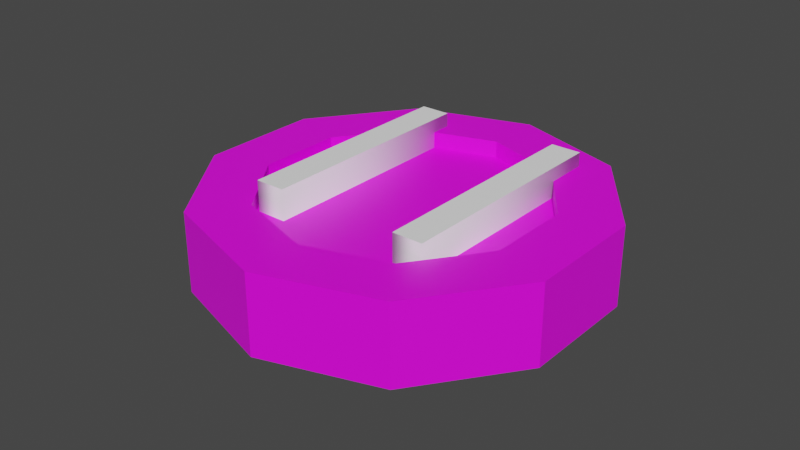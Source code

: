 # Source: B-11.blend  (saved by Blender 2.91.10; exported with 4.5.12 LTS)
import bpy
from mathutils import Matrix  # noqa: F401  (used for matrix-valued properties, if any)

bpy.ops.wm.read_factory_settings(use_empty=True)
scene = bpy.context.scene
scene.name = 'Scene'

# ---- collections
col_collection = bpy.data.collections.new('Collection'); scene.collection.children.link(col_collection)

# ---- images (referenced by path relative to the original .blend; pixels are not part of the script)
import os
ASSET_DIR = os.environ.get("B2B_ASSET_DIR", "")  # directory of the original .blend (textures are referenced by path, not embedded)
HERE = os.path.dirname(os.path.abspath(__file__))  # packed textures are extracted next to this script under _unpacked/

def load_image(name, relpath, width, height, colorspace="sRGB"):
    """Load a texture the original file referenced (path relative to the .blend, or extracted next to this script)."""
    p = next((c for c in (os.path.join(HERE, relpath), os.path.join(ASSET_DIR, relpath)) if relpath and os.path.exists(c)), "")
    if p:
        img = bpy.data.images.load(p, check_existing=True)
        img.name = name
    else:  # same state as the original file: an image datablock whose file is absent (Cycles renders it pink)
        img = bpy.data.images.new(name, width, height)
        img.source = "FILE"
        img.filepath = "//" + (relpath or name)
    img.colorspace_settings.name = colorspace
    return img
img_imphenziapalette01_256_gradient_png_001 = load_image('ImphenziaPalette01-256-Gradient.png.001', 'ImphenziaPalette01-256-Gradient.png', 1024, 1024, 'sRGB')

# ---- materials (node trees are filled in below, after node groups)
mat_material_001 = bpy.data.materials.new('Material.001')
mat_material_001.use_transparent_shadow = False
mat_material_002 = bpy.data.materials.new('Material.002')
mat_material_002.use_transparent_shadow = False

# ---- material node trees
mat_material_001.use_nodes = True; mat_material_001.node_tree.nodes.clear()
_N = mat_material_001.node_tree.nodes; _L = mat_material_001.node_tree.links
n0 = _N.new('ShaderNodeOutputMaterial'); n0.name = 'Material Output'; n0.location = (300, 300)
n1 = _N.new('ShaderNodeBsdfPrincipled'); n1.name = 'Principled BSDF'; n1.location = (10, 300)
n1.distribution = 'GGX'
n1.subsurface_method = 'BURLEY'
n1.inputs[3].default_value = 1.45
n1.inputs[27].default_value = (0.0, 0.0, 0.0, 1.0)
n1.inputs[28].default_value = 1.0
n2 = _N.new('ShaderNodeTexImage'); n2.name = 'Image Texture'; n2.location = (-286, 172)
n2.image = img_imphenziapalette01_256_gradient_png_001
_L.new(n1.outputs[0], n0.inputs[0])
_L.new(n2.outputs[0], n1.inputs[0])
n0.is_active_output = True
mat_material_002.use_nodes = True; mat_material_002.node_tree.nodes.clear()
_N = mat_material_002.node_tree.nodes; _L = mat_material_002.node_tree.links
n0 = _N.new('ShaderNodeBsdfPrincipled'); n0.name = 'Principled BSDF'; n0.location = (10, 300)
n0.distribution = 'GGX'
n0.subsurface_method = 'BURLEY'
n0.inputs[0].default_value = (1.0, 1.0, 1.0, 1.0)
n0.inputs[3].default_value = 1.45
n0.inputs[27].default_value = (0.0, 0.0, 0.0, 1.0)
n0.inputs[28].default_value = 1.0
n1 = _N.new('ShaderNodeOutputMaterial'); n1.name = 'Material Output'; n1.location = (300, 300)
_L.new(n0.outputs[0], n1.inputs[0])
n1.is_active_output = True

# ---- world
world_world = bpy.data.worlds.new('World'); scene.world = world_world
world_world.use_nodes = True; world_world.node_tree.nodes.clear()
_N = world_world.node_tree.nodes; _L = world_world.node_tree.links
n0 = _N.new('ShaderNodeOutputWorld'); n0.name = 'World Output'; n0.location = (300, 300)
n1 = _N.new('ShaderNodeBackground'); n1.name = 'Background'; n1.location = (10, 300)
n1.inputs[0].default_value = (0.05088, 0.05088, 0.05088, 1.0)
_L.new(n1.outputs[0], n0.inputs[0])
n0.is_active_output = True
world_world.color = (0.05088, 0.05088, 0.05088)
world_world.use_sun_shadow = False
world_world.sun_shadow_jitter_overblur = 0.0

# ---- meshes
me_cylinder = bpy.data.meshes.new('Cylinder')
me_cylinder.from_pydata([(-2.258e-08, 0.2512, -0.07266), (-2.258e-08, 0.2512, 0.07048), (0.1476, 0.2032, -0.07266), (0.1476, 0.2032, 0.07048), (0.2389, 0.07761, -0.07266), (0.2389, 0.07761, 0.07048), (0.2389, -0.07761, -0.07266), (0.2389, -0.07761, 0.07048), (0.1476, -0.2032, -0.07266), (0.1476, -0.2032, 0.07048), (-2.258e-08, -0.2512, -0.07266), (-2.258e-08, -0.2512, 0.07048), (-0.1476, -0.2032, -0.07266), (-0.1476, -0.2032, 0.07048), (-0.2389, -0.07761, -0.07266), (-0.2389, -0.07761, 0.07048), (-0.2389, 0.07761, -0.07266), (-0.2389, 0.07761, 0.07048), (-0.1476, 0.2032, -0.07266), (-0.1476, 0.2032, 0.07048), (0.2094, 0.2883, 0.07048), (7.218e-09, 0.3563, 0.07048), (0.3389, 0.1101, 0.07048), (0.3389, -0.1101, 0.07048), (0.2094, -0.2883, 0.07048), (-2.258e-08, -0.3563, 0.07048), (-0.2094, -0.2883, 0.07048), (-0.3389, -0.1101, 0.07048), (-0.3389, 0.1101, 0.07048), (-0.2094, 0.2883, 0.07048), (0.1476, 0.2032, 0.04048), (-2.258e-08, 0.2512, 0.04048), (0.2389, 0.07761, 0.04048), (0.2389, -0.07761, 0.04048), (0.1476, -0.2032, 0.04048), (-2.258e-08, -0.2512, 0.04048), (-0.1476, -0.2032, 0.04048), (-0.2389, -0.07761, 0.04048), (-0.2389, 0.07761, 0.04048), (-0.1476, 0.2032, 0.04048), (0.01427, 0.3517, -0.05766), (0.01427, 0.3517, 0.05548), (0.1952, 0.2929, 0.05548), (0.1952, 0.2929, -0.05766), (0.2182, 0.2761, -0.05766), (0.2182, 0.2761, 0.05548), (0.3301, 0.1222, 0.05548), (0.3301, 0.1222, -0.05766), (0.3389, 0.0951, -0.05766), (0.3389, 0.0951, 0.05548), (0.3389, -0.0951, 0.05548), (0.3389, -0.09511, -0.05766), (0.3301, -0.1222, -0.05766), (0.3301, -0.1222, 0.05548), (0.2182, -0.2761, 0.05548), (0.2182, -0.2761, -0.05766), (0.1952, -0.2929, -0.05766), (0.1952, -0.2929, 0.05548), (0.01427, -0.3517, 0.05548), (0.01427, -0.3517, -0.05766), (-0.01427, -0.3517, -0.05766), (-0.01427, -0.3517, 0.05548), (-0.1952, -0.2929, 0.05548), (-0.1952, -0.2929, -0.05766), (-0.2182, -0.2761, -0.05766), (-0.2182, -0.2761, 0.05548), (-0.3301, -0.1222, 0.05548), (-0.3301, -0.1222, -0.05766), (-0.3389, -0.09511, -0.05766), (-0.3389, -0.09511, 0.05548), (-0.3389, 0.09511, 0.05548), (-0.3389, 0.09511, -0.05766), (-0.3301, 0.1222, -0.05766), (-0.3301, 0.1222, 0.05548), (-0.2182, 0.2761, 0.05548), (-0.2182, 0.2761, -0.05766), (-0.1952, 0.2929, -0.05766), (-0.1952, 0.2929, 0.05548), (-0.01427, 0.3517, 0.05548), (-0.01427, 0.3517, -0.05766), (7.218e-09, 0.3563, -0.07266), (0.2094, 0.2883, -0.07266), (0.3389, 0.1101, -0.07266), (0.3389, -0.1101, -0.07266), (0.2094, -0.2883, -0.07266), (-2.258e-08, -0.3563, -0.07266), (-0.2094, -0.2883, -0.07266), (-0.3389, -0.1101, -0.07266), (-0.3389, 0.1101, -0.07266), (-0.2094, 0.2883, -0.07266), (-2.258e-08, 0.2512, -0.03272), (0.1476, 0.2032, -0.03272), (0.2389, 0.07761, -0.03272), (0.2389, -0.07761, -0.03272), (0.1476, -0.2032, -0.03272), (-2.258e-08, -0.2512, -0.03272), (-0.1476, -0.2032, -0.03272), (-0.2389, -0.07761, -0.03272), (-0.2389, 0.07761, -0.03272), (-0.1476, 0.2032, -0.03272), (0.1419, 0.2208, -0.07266), (0.015, 0.2621, -0.07266), (0.015, 0.3357, -0.07266), (0.1852, 0.2804, -0.07266), (0.2446, 0.09525, -0.07266), (0.1662, 0.2032, -0.07266), (0.2094, 0.2627, -0.07266), (0.3146, 0.118, -0.07266), (0.2539, -0.06671, -0.07266), (0.2539, 0.06671, -0.07266), (0.3239, 0.08946, -0.07266), (0.3239, -0.08946, -0.07266), (0.1662, -0.2032, -0.07266), (0.2446, -0.09525, -0.07266), (0.3146, -0.118, -0.07266), (0.2094, -0.2627, -0.07266), (0.015, -0.2621, -0.07266), (0.1419, -0.2208, -0.07266), (0.1852, -0.2804, -0.07266), (0.015, -0.3357, -0.07266), (-0.1419, -0.2208, -0.07266), (-0.015, -0.2621, -0.07266), (-0.015, -0.3357, -0.07266), (-0.1852, -0.2804, -0.07266), (-0.2446, -0.09525, -0.07266), (-0.1662, -0.2032, -0.07266), (-0.2094, -0.2627, -0.07266), (-0.3146, -0.118, -0.07266), (-0.2539, 0.06671, -0.07266), (-0.2539, -0.06671, -0.07266), (-0.3239, -0.08946, -0.07266), (-0.3239, 0.08946, -0.07266), (-0.1662, 0.2032, -0.07266), (-0.2446, 0.09525, -0.07266), (-0.3146, 0.118, -0.07266), (-0.2094, 0.2627, -0.07266), (-0.015, 0.2621, -0.07266), (-0.1419, 0.2208, -0.07266), (-0.1852, 0.2804, -0.07266), (-0.015, 0.3357, -0.07266)], [], [(40, 41, 42, 43), (44, 45, 46, 47), (48, 49, 50, 51), (52, 53, 54, 55), (56, 57, 58, 59), (60, 61, 62, 63), (64, 65, 66, 67), (68, 69, 70, 71), (11, 9, 34, 35), (72, 73, 74, 75), (76, 77, 78, 79), (0, 2, 91, 90), (1, 3, 20, 21), (3, 5, 22, 20), (5, 7, 23, 22), (7, 9, 24, 23), (9, 11, 25, 24), (11, 13, 26, 25), (13, 15, 27, 26), (15, 17, 28, 27), (17, 19, 29, 28), (19, 1, 21, 29), (30, 31, 39, 38, 37, 36, 35, 34, 33, 32), (5, 3, 30, 32), (19, 17, 38, 39), (13, 11, 35, 36), (7, 5, 32, 33), (1, 19, 39, 31), (15, 13, 36, 37), (9, 7, 33, 34), (3, 1, 31, 30), (17, 15, 37, 38), (80, 21, 41, 40), (21, 20, 42, 41), (20, 81, 43, 42), (81, 80, 40, 43), (81, 20, 45, 44), (20, 22, 46, 45), (22, 82, 47, 46), (82, 81, 44, 47), (82, 22, 49, 48), (22, 23, 50, 49), (23, 83, 51, 50), (83, 82, 48, 51), (83, 23, 53, 52), (23, 24, 54, 53), (24, 84, 55, 54), (84, 83, 52, 55), (84, 24, 57, 56), (24, 25, 58, 57), (25, 85, 59, 58), (85, 84, 56, 59), (85, 25, 61, 60), (25, 26, 62, 61), (26, 86, 63, 62), (86, 85, 60, 63), (86, 26, 65, 64), (26, 27, 66, 65), (27, 87, 67, 66), (87, 86, 64, 67), (87, 27, 69, 68), (27, 28, 70, 69), (28, 88, 71, 70), (88, 87, 68, 71), (88, 28, 73, 72), (28, 29, 74, 73), (29, 89, 75, 74), (89, 88, 72, 75), (89, 29, 77, 76), (29, 21, 78, 77), (21, 80, 79, 78), (80, 89, 76, 79), (100, 101, 102, 103), (104, 105, 106, 107), (108, 109, 110, 111), (112, 113, 114, 115), (116, 117, 118, 119), (120, 121, 122, 123), (124, 125, 126, 127), (128, 129, 130, 131), (132, 133, 134, 135), (136, 137, 138, 139), (90, 91, 92, 93, 94, 95, 96, 97, 98, 99), (14, 16, 98, 97), (8, 10, 95, 94), (2, 4, 92, 91), (16, 18, 99, 98), (10, 12, 96, 95), (4, 6, 93, 92), (18, 0, 90, 99), (12, 14, 97, 96), (6, 8, 94, 93), (2, 0, 101, 100), (0, 80, 102, 101), (80, 81, 103, 102), (81, 2, 100, 103), (4, 2, 105, 104), (2, 81, 106, 105), (81, 82, 107, 106), (82, 4, 104, 107), (6, 4, 109, 108), (4, 82, 110, 109), (82, 83, 111, 110), (83, 6, 108, 111), (8, 6, 113, 112), (6, 83, 114, 113), (83, 84, 115, 114), (84, 8, 112, 115), (10, 8, 117, 116), (8, 84, 118, 117), (84, 85, 119, 118), (85, 10, 116, 119), (12, 10, 121, 120), (10, 85, 122, 121), (85, 86, 123, 122), (86, 12, 120, 123), (14, 12, 125, 124), (12, 86, 126, 125), (86, 87, 127, 126), (87, 14, 124, 127), (16, 14, 129, 128), (14, 87, 130, 129), (87, 88, 131, 130), (88, 16, 128, 131), (18, 16, 133, 132), (16, 88, 134, 133), (88, 89, 135, 134), (89, 18, 132, 135), (0, 18, 137, 136), (18, 89, 138, 137), (89, 80, 139, 138), (80, 0, 136, 139)])
_uv = me_cylinder.uv_layers.new(name='UVMap')
_uv.uv.foreach_set('vector', [0.4721, 0.8635, 0.4721, 0.8635, 0.4721, 0.8635, 0.4721, 0.8635, 0.4721, 0.8635, 0.4721, 0.8635, 0.4721, 0.8635, 0.4721, 0.8635, 0.4721, 0.8635, 0.4721, 0.8635, 0.4721, 0.8635, 0.4721, 0.8635, 0.4721, 0.8635, 0.4721, 0.8635, 0.4721, 0.8635, 0.4721, 0.8635, 0.4721, 0.8635, 0.4721, 0.8635, 0.4721, 0.8635, 0.4721, 0.8635, 0.4721, 0.8635, 0.4721, 0.8635, 0.4721, 0.8635, 0.4721, 0.8635, 0.4721, 0.8635, 0.4721, 0.8635, 0.4721, 0.8635, 0.4721, 0.8635, 0.4721, 0.8635, 0.4721, 0.8635, 0.4721, 0.8635, 0.4721, 0.8635, 0.4721, 0.8635, 0.4721, 0.8635, 0.4721, 0.8635, 0.4721, 0.8635, 0.4721, 0.8635, 0.4721, 0.8635, 0.4721, 0.8635, 0.4721, 0.8635, 0.4721, 0.8635, 0.4721, 0.8635, 0.4721, 0.8635, 0.4721, 0.8635, 0.9839, 0.9038, 0.9839, 0.9038, 0.9839, 0.9038, 0.9839, 0.9038, 0.4721, 0.8635, 0.4721, 0.8635, 0.4721, 0.8635, 0.4721, 0.8635, 0.4721, 0.8635, 0.4721, 0.8635, 0.4721, 0.8635, 0.4721, 0.8635, 0.4721, 0.8635, 0.4721, 0.8635, 0.4721, 0.8635, 0.4721, 0.8635, 0.4721, 0.8635, 0.4721, 0.8635, 0.4721, 0.8635, 0.4721, 0.8635, 0.4721, 0.8635, 0.4721, 0.8635, 0.4721, 0.8635, 0.4721, 0.8635, 0.4721, 0.8635, 0.4721, 0.8635, 0.4721, 0.8635, 0.4721, 0.8635, 0.4721, 0.8635, 0.4721, 0.8635, 0.4721, 0.8635, 0.4721, 0.8635, 0.4721, 0.8635, 0.4721, 0.8635, 0.4721, 0.8635, 0.4721, 0.8635, 0.4721, 0.8635, 0.4721, 0.8635, 0.4721, 0.8635, 0.4721, 0.8635, 0.4721, 0.8635, 0.4721, 0.8635, 0.4721, 0.8635, 0.4721, 0.8635, 0.4721, 0.8635, 0.4721, 0.8635, 0.4721, 0.8635, 0.4721, 0.8635, 0.4721, 0.8635, 0.4721, 0.8635, 0.4721, 0.8635, 0.4721, 0.8635, 0.4721, 0.8635, 0.4721, 0.8635, 0.4721, 0.8635, 0.4721, 0.8635, 0.4721, 0.8635, 0.4721, 0.8635, 0.4721, 0.8635, 0.4721, 0.8635, 0.4721, 0.8635, 0.4721, 0.8635, 0.4721, 0.8635, 0.4721, 0.8635, 0.4721, 0.8635, 0.4721, 0.8635, 0.4721, 0.8635, 0.4721, 0.8635, 0.4721, 0.8635, 0.4721, 0.8635, 0.4721, 0.8635, 0.4721, 0.8635, 0.4721, 0.8635, 0.4721, 0.8635, 0.4721, 0.8635, 0.4721, 0.8635, 0.4721, 0.8635, 0.4721, 0.8635, 0.4721, 0.8635, 0.4721, 0.8635, 0.4721, 0.8635, 0.4721, 0.8635, 0.4721, 0.8635, 0.4721, 0.8635, 0.4721, 0.8635, 0.4721, 0.8635, 0.4721, 0.8635, 0.4721, 0.8635, 0.4721, 0.8635, 0.4721, 0.8635, 0.4721, 0.8635, 0.4721, 0.8635, 0.4721, 0.8635, 0.4721, 0.8635, 0.4721, 0.8635, 0.4721, 0.8635, 0.4721, 0.8635, 0.4721, 0.8635, 0.4721, 0.8635, 0.4721, 0.8635, 0.4721, 0.8635, 0.4721, 0.8635, 0.4721, 0.8635, 0.4721, 0.8635, 0.4721, 0.8635, 0.4721, 0.8635, 0.4721, 0.8635, 0.4721, 0.8635, 0.4721, 0.8635, 0.4721, 0.8635, 0.4721, 0.8635, 0.4721, 0.8635, 0.4721, 0.8635, 0.4721, 0.8635, 0.4721, 0.8635, 0.4721, 0.8635, 0.4721, 0.8635, 0.4721, 0.8635, 0.4721, 0.8635, 0.4721, 0.8635, 0.4721, 0.8635, 0.4721, 0.8635, 0.4721, 0.8635, 0.4721, 0.8635, 0.4721, 0.8635, 0.4721, 0.8635, 0.4721, 0.8635, 0.4721, 0.8635, 0.4721, 0.8635, 0.4721, 0.8635, 0.4721, 0.8635, 0.4721, 0.8635, 0.4721, 0.8635, 0.4721, 0.8635, 0.4721, 0.8635, 0.4721, 0.8635, 0.4721, 0.8635, 0.4721, 0.8635, 0.4721, 0.8635, 0.4721, 0.8635, 0.4721, 0.8635, 0.4721, 0.8635, 0.4721, 0.8635, 0.4721, 0.8635, 0.4721, 0.8635, 0.4721, 0.8635, 0.4721, 0.8635, 0.4721, 0.8635, 0.4721, 0.8635, 0.4721, 0.8635, 0.4721, 0.8635, 0.4721, 0.8635, 0.4721, 0.8635, 0.4721, 0.8635, 0.4721, 0.8635, 0.4721, 0.8635, 0.4721, 0.8635, 0.4721, 0.8635, 0.4721, 0.8635, 0.4721, 0.8635, 0.4721, 0.8635, 0.4721, 0.8635, 0.4642, 0.8571, 0.4642, 0.8571, 0.4642, 0.8571, 0.4642, 0.8571, 0.4721, 0.8635, 0.4721, 0.8635, 0.4721, 0.8635, 0.4721, 0.8635, 0.4642, 0.8571, 0.4642, 0.8571, 0.4642, 0.8571, 0.4642, 0.8571, 0.4721, 0.8635, 0.4721, 0.8635, 0.4721, 0.8635, 0.4721, 0.8635, 0.4721, 0.8635, 0.4721, 0.8635, 0.4721, 0.8635, 0.4721, 0.8635, 0.4721, 0.8635, 0.4721, 0.8635, 0.4721, 0.8635, 0.4721, 0.8635, 0.4721, 0.8635, 0.4721, 0.8635, 0.4721, 0.8635, 0.4721, 0.8635, 0.4721, 0.8635, 0.4721, 0.8635, 0.4721, 0.8635, 0.4721, 0.8635, 0.4721, 0.8635, 0.4721, 0.8635, 0.4721, 0.8635, 0.4721, 0.8635, 0.4721, 0.8635, 0.4721, 0.8635, 0.4721, 0.8635, 0.4721, 0.8635, 0.4721, 0.8635, 0.4721, 0.8635, 0.4721, 0.8635, 0.4721, 0.8635, 0.4721, 0.8635, 0.4721, 0.8635, 0.4721, 0.8635, 0.4721, 0.8635, 0.4721, 0.8635, 0.4721, 0.8635, 0.4721, 0.8635, 0.4721, 0.8635, 0.4721, 0.8635, 0.4721, 0.8635, 0.4721, 0.8635, 0.4721, 0.8635, 0.4721, 0.8635, 0.4721, 0.8635, 0.4721, 0.8635, 0.4721, 0.8635, 0.4721, 0.8635, 0.4721, 0.8635, 0.4721, 0.8635, 0.4721, 0.8635, 0.4721, 0.8635, 0.4721, 0.8635, 0.4721, 0.8635, 0.4721, 0.8635, 0.4721, 0.8635, 0.4721, 0.8635, 0.4721, 0.8635, 0.4721, 0.8635, 0.4721, 0.8635, 0.4721, 0.8635, 0.4721, 0.8635, 0.4721, 0.8635, 0.4721, 0.8635, 0.4721, 0.8635, 0.4721, 0.8635, 0.4721, 0.8635, 0.4721, 0.8635, 0.4721, 0.8635, 0.4721, 0.8635, 0.4721, 0.8635, 0.4721, 0.8635, 0.4721, 0.8635, 0.4721, 0.8635, 0.4721, 0.8635, 0.04629, 0.9495, 0.04629, 0.9495, 0.04629, 0.9495, 0.04629, 0.9495, 0.04629, 0.9495, 0.04629, 0.9495, 0.04629, 0.9495, 0.04629, 0.9495, 0.04629, 0.9495, 0.04629, 0.9495, 0.04629, 0.9495, 0.04629, 0.9495, 0.04629, 0.9495, 0.04629, 0.9495, 0.04629, 0.9495, 0.04629, 0.9495, 0.04629, 0.9495, 0.04629, 0.9495, 0.04629, 0.9495, 0.04629, 0.9495, 0.04629, 0.9495, 0.04629, 0.9495, 0.04629, 0.9495, 0.04629, 0.9495, 0.04629, 0.9495, 0.04629, 0.9495, 0.04629, 0.9495, 0.04629, 0.9495, 0.04629, 0.9495, 0.04629, 0.9495, 0.04629, 0.9495, 0.04629, 0.9495, 0.04629, 0.9495, 0.04629, 0.9495, 0.04629, 0.9495, 0.04629, 0.9495, 0.04629, 0.9495, 0.04629, 0.9495, 0.04629, 0.9495, 0.04629, 0.9495, 0.4721, 0.8635, 0.4721, 0.8635, 0.4721, 0.8635, 0.4721, 0.8635, 0.4721, 0.8635, 0.4721, 0.8635, 0.4721, 0.8635, 0.4721, 0.8635, 0.4721, 0.8635, 0.4721, 0.8635, 0.9839, 0.9038, 0.9839, 0.9038, 0.9839, 0.9038, 0.9839, 0.9038, 0.9839, 0.9038, 0.9839, 0.9038, 0.9839, 0.9038, 0.9839, 0.9038, 0.9839, 0.9038, 0.9839, 0.9038, 0.9839, 0.9038, 0.9839, 0.9038, 0.9839, 0.9038, 0.9839, 0.9038, 0.9839, 0.9038, 0.9839, 0.9038, 0.9839, 0.9038, 0.9839, 0.9038, 0.9839, 0.9038, 0.9839, 0.9038, 0.9839, 0.9038, 0.9839, 0.9038, 0.9839, 0.9038, 0.9839, 0.9038, 0.9839, 0.9038, 0.9839, 0.9038, 0.9839, 0.9038, 0.9839, 0.9038, 0.9839, 0.9038, 0.9839, 0.9038, 0.9839, 0.9038, 0.9839, 0.9038, 0.9839, 0.9038, 0.9839, 0.9038, 0.9839, 0.9038, 0.9839, 0.9038, 0.4721, 0.8635, 0.4721, 0.8635, 0.4721, 0.8635, 0.4721, 0.8635, 0.4721, 0.8635, 0.4721, 0.8635, 0.4721, 0.8635, 0.4721, 0.8635, 0.4721, 0.8635, 0.4721, 0.8635, 0.4721, 0.8635, 0.4721, 0.8635, 0.4721, 0.8635, 0.4721, 0.8635, 0.4721, 0.8635, 0.4721, 0.8635, 0.4721, 0.8635, 0.4721, 0.8635, 0.4721, 0.8635, 0.4721, 0.8635, 0.4721, 0.8635, 0.4721, 0.8635, 0.4721, 0.8635, 0.4721, 0.8635, 0.4721, 0.8635, 0.4721, 0.8635, 0.4721, 0.8635, 0.4721, 0.8635, 0.4721, 0.8635, 0.4721, 0.8635, 0.4721, 0.8635, 0.4721, 0.8635, 0.4721, 0.8635, 0.4721, 0.8635, 0.4721, 0.8635, 0.4721, 0.8635, 0.4721, 0.8635, 0.4721, 0.8635, 0.4721, 0.8635, 0.4721, 0.8635, 0.4721, 0.8635, 0.4721, 0.8635, 0.4721, 0.8635, 0.4721, 0.8635, 0.4721, 0.8635, 0.4721, 0.8635, 0.4721, 0.8635, 0.4721, 0.8635, 0.4721, 0.8635, 0.4721, 0.8635, 0.4721, 0.8635, 0.4721, 0.8635, 0.4721, 0.8635, 0.4721, 0.8635, 0.4721, 0.8635, 0.4721, 0.8635, 0.4721, 0.8635, 0.4721, 0.8635, 0.4721, 0.8635, 0.4721, 0.8635, 0.4721, 0.8635, 0.4721, 0.8635, 0.4721, 0.8635, 0.4721, 0.8635, 0.4721, 0.8635, 0.4721, 0.8635, 0.4721, 0.8635, 0.4721, 0.8635, 0.4721, 0.8635, 0.4721, 0.8635, 0.4721, 0.8635, 0.4721, 0.8635, 0.4721, 0.8635, 0.4721, 0.8635, 0.4721, 0.8635, 0.4721, 0.8635, 0.4721, 0.8635, 0.4721, 0.8635, 0.4721, 0.8635, 0.4721, 0.8635, 0.4721, 0.8635, 0.4721, 0.8635, 0.4721, 0.8635, 0.4721, 0.8635, 0.4721, 0.8635, 0.4721, 0.8635, 0.4721, 0.8635, 0.4721, 0.8635, 0.4721, 0.8635, 0.4721, 0.8635, 0.4721, 0.8635, 0.4721, 0.8635, 0.4721, 0.8635, 0.4721, 0.8635, 0.4721, 0.8635, 0.4721, 0.8635, 0.4721, 0.8635, 0.4721, 0.8635, 0.4721, 0.8635, 0.4721, 0.8635, 0.4721, 0.8635, 0.4721, 0.8635, 0.4721, 0.8635, 0.4721, 0.8635, 0.4721, 0.8635, 0.4721, 0.8635, 0.4721, 0.8635, 0.4721, 0.8635, 0.4721, 0.8635, 0.4721, 0.8635, 0.4721, 0.8635, 0.4721, 0.8635, 0.4721, 0.8635, 0.4721, 0.8635, 0.4721, 0.8635, 0.4721, 0.8635, 0.4721, 0.8635, 0.4721, 0.8635, 0.4721, 0.8635, 0.4721, 0.8635, 0.4721, 0.8635, 0.4721, 0.8635, 0.4721, 0.8635, 0.4721, 0.8635, 0.4721, 0.8635, 0.4721, 0.8635, 0.4721, 0.8635, 0.4721, 0.8635, 0.4721, 0.8635, 0.4721, 0.8635, 0.4721, 0.8635, 0.4721, 0.8635, 0.4721, 0.8635, 0.4721, 0.8635, 0.4721, 0.8635, 0.4721, 0.8635, 0.4721, 0.8635, 0.4721, 0.8635, 0.4721, 0.8635, 0.4721, 0.8635, 0.4721, 0.8635, 0.4721, 0.8635, 0.4721, 0.8635, 0.4721, 0.8635, 0.4721, 0.8635, 0.4721, 0.8635, 0.4721, 0.8635, 0.4721, 0.8635, 0.4721, 0.8635, 0.4721, 0.8635, 0.4721, 0.8635, 0.4721, 0.8635, 0.4721, 0.8635, 0.4721, 0.8635, 0.4721, 0.8635, 0.4721, 0.8635, 0.4721, 0.8635, 0.4721, 0.8635, 0.4721, 0.8635, 0.4721, 0.8635])
me_cylinder.materials.append(mat_material_001)
me_cylinder.use_remesh_fix_poles = True
me_cylinder.use_remesh_preserve_attributes = False
me_cylinder.use_mirror_vertex_groups = False
me_cylinder.update()

# ---- curves / text
txt_text = bpy.data.curves.new('Text', 'FONT')
txt_text.dimensions = '2D'
txt_text.body = '11'
txt_text.materials.append(mat_material_002)
txt_text.use_path_clamp = True
txt_text.extrude = 0.1
txt_text.align_x = 'CENTER'
txt_text.align_y = 'CENTER'
txt_text.offset_x = -0.01008
txt_text.offset_y = 0.02218

# ---- objects
ob_cylinder = bpy.data.objects.new('Cylinder', me_cylinder)
ob_text = bpy.data.objects.new('Text', txt_text)

# ---- transforms, parenting, visibility, modifiers, constraints
ob_cylinder.location = (-0.5023, 0.5043, 0.09525)
ob_cylinder.lineart.crease_threshold = 0.0
ob_text.location = (-0.4962, 0.5064, 0.1611)
ob_text.scale = (0.5606, 0.6201, 0.3)
ob_text.lineart.crease_threshold = 0.0

# ---- collection membership
col_collection.objects.link(ob_cylinder)
col_collection.objects.link(ob_text)

# ---- scene / render settings (as saved in the file)
scene.frame_start = 1; scene.frame_end = 250; scene.frame_set(1)
scene.render.engine = 'BLENDER_EEVEE_NEXT'
scene.cycles.use_denoising = False
scene.cycles.samples = 128
scene.cycles.sampling_pattern = 'TABULATED_SOBOL'
scene.cycles.use_adaptive_sampling = False
scene.cycles.use_light_tree = False
scene.view_settings.view_transform = 'Filmic'
bpy.context.view_layer.update()

# ---- added for rendering (the .blend has no active camera and no usable light): camera, sun
cam_auto = bpy.data.cameras.new('AutoCamera')
cam_auto.lens = 50.0
cam_auto.sensor_width = 36.0
cam_auto.clip_end = 1000.0
ob_auto_camera = bpy.data.objects.new('AutoCamera', cam_auto)
scene.collection.objects.link(ob_auto_camera)
ob_auto_camera.location = (0.53223, -0.753396, 0.932642)
ob_auto_camera.rotation_euler = (1.09748, -7.21219e-08, 0.694738)
scene.camera = ob_auto_camera
light_auto_sun = bpy.data.lights.new('AutoSun', 'SUN')
light_auto_sun.energy = 3.0
light_auto_sun.angle = 0.0523599
ob_auto_sun = bpy.data.objects.new('AutoSun', light_auto_sun)
scene.collection.objects.link(ob_auto_sun)
ob_auto_sun.rotation_euler = (0.872665, 0.174533, 0.523599)
bpy.context.view_layer.update()
